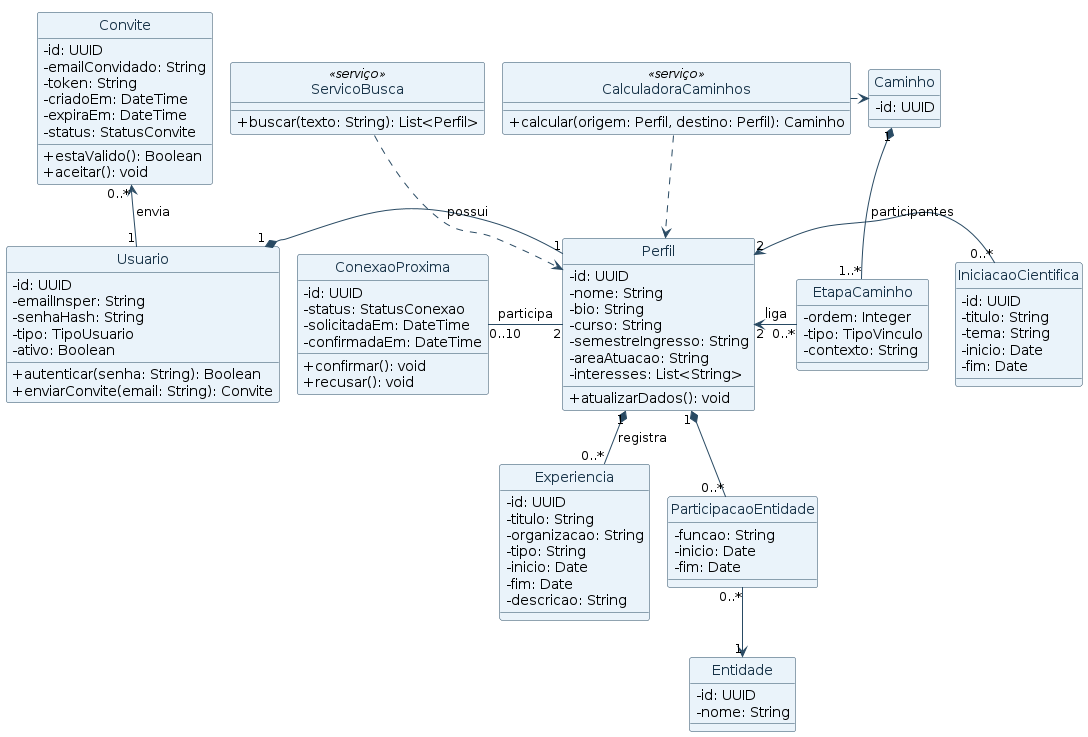

The diagram above was rendered by PlantUML. Its source (embedded in the PNG):
@startuml
!pragma layout smetana
top to bottom direction

skinparam backgroundColor white
skinparam shadowing false
skinparam linetype ortho
skinparam defaultFontName Arial
skinparam nodesep 65
skinparam ranksep 65
skinparam ArrowColor #294A63
skinparam ClassBorderColor #294A63
skinparam ClassBackgroundColor #EAF3FA
skinparam ClassFontColor #173247
skinparam ClassAttributeIconSize 0

hide circle

class Usuario {
  - id: UUID
  - emailInsper: String
  - senhaHash: String
  - tipo: TipoUsuario
  - ativo: Boolean
  + autenticar(senha: String): Boolean
  + enviarConvite(email: String): Convite
}

class Convite {
  - id: UUID
  - emailConvidado: String
  - token: String
  - criadoEm: DateTime
  - expiraEm: DateTime
  - status: StatusConvite
  + estaValido(): Boolean
  + aceitar(): void
}

class Perfil {
  - id: UUID
  - nome: String
  - bio: String
  - curso: String
  - semestreIngresso: String
  - areaAtuacao: String
  - interesses: List<String>
  + atualizarDados(): void
}

class Experiencia {
  - id: UUID
  - titulo: String
  - organizacao: String
  - tipo: String
  - inicio: Date
  - fim: Date
  - descricao: String
}

class Entidade {
  - id: UUID
  - nome: String
}

class ParticipacaoEntidade {
  - funcao: String
  - inicio: Date
  - fim: Date
}

class IniciacaoCientifica {
  - id: UUID
  - titulo: String
  - tema: String
  - inicio: Date
  - fim: Date
}

class ConexaoProxima {
  - id: UUID
  - status: StatusConexao
  - solicitadaEm: DateTime
  - confirmadaEm: DateTime
  + confirmar(): void
  + recusar(): void
}

class ServicoBusca <<serviço>> {
  + buscar(texto: String): List<Perfil>
}

class CalculadoraCaminhos <<serviço>> {
  + calcular(origem: Perfil, destino: Perfil): Caminho
}

class Caminho {
  - id: UUID
}

class EtapaCaminho {
  - ordem: Integer
  - tipo: TipoVinculo
  - contexto: String
}

Usuario "1" *-right- "1" Perfil : possui
Usuario "1" -up-> "0..*" Convite : envia

Perfil "1" *-down- "0..*" Experiencia : registra
Perfil "1" *-down- "0..*" ParticipacaoEntidade
ParticipacaoEntidade "0..*" -down-> "1" Entidade
IniciacaoCientifica "0..*" -left-> "2" Perfil : participantes

Perfil "2" -left- "0..10" ConexaoProxima : participa

ServicoBusca .down.> Perfil
CalculadoraCaminhos .down.> Perfil
CalculadoraCaminhos .right.> Caminho
Caminho "1" *-down- "1..*" EtapaCaminho
EtapaCaminho "0..*" -left-> "2" Perfil : liga

@enduml